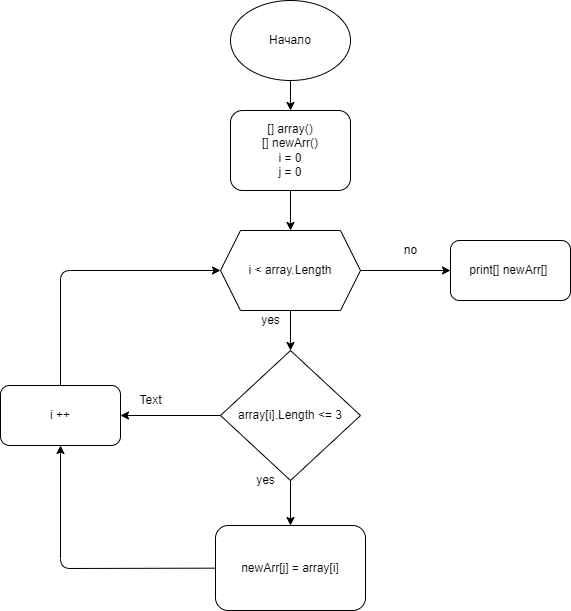

The diagram above was exported from draw.io. Its source (the exported page's mxGraphModel, read from the mxfile embedded in the PNG):
<mxGraphModel dx="1422" dy="762" grid="1" gridSize="10" guides="1" tooltips="1" connect="1" arrows="1" fold="1" page="1" pageScale="1" pageWidth="827" pageHeight="1169" math="0" shadow="0">
  <root>
    <mxCell id="0" />
    <mxCell id="1" parent="0" />
    <mxCell id="11" style="edgeStyle=none;html=1;entryX=0.5;entryY=0;entryDx=0;entryDy=0;" parent="1" source="3" target="5" edge="1">
      <mxGeometry relative="1" as="geometry" />
    </mxCell>
    <mxCell id="3" value="Начало" style="ellipse;whiteSpace=wrap;html=1;" parent="1" vertex="1">
      <mxGeometry x="340" y="30" width="120" height="80" as="geometry" />
    </mxCell>
    <mxCell id="12" style="edgeStyle=none;html=1;entryX=0.5;entryY=0;entryDx=0;entryDy=0;" parent="1" source="5" target="6" edge="1">
      <mxGeometry relative="1" as="geometry" />
    </mxCell>
    <mxCell id="5" value="[] array()&lt;br&gt;[] newArr()&lt;br&gt;i = 0&lt;br&gt;j = 0" style="rounded=1;whiteSpace=wrap;html=1;" parent="1" vertex="1">
      <mxGeometry x="340" y="140" width="120" height="80" as="geometry" />
    </mxCell>
    <mxCell id="13" style="edgeStyle=none;html=1;entryX=0.5;entryY=0;entryDx=0;entryDy=0;" parent="1" source="6" target="7" edge="1">
      <mxGeometry relative="1" as="geometry" />
    </mxCell>
    <mxCell id="17" style="edgeStyle=none;html=1;entryX=0;entryY=0.5;entryDx=0;entryDy=0;" parent="1" source="6" target="10" edge="1">
      <mxGeometry relative="1" as="geometry" />
    </mxCell>
    <mxCell id="6" value="i &amp;lt; array.Length" style="shape=hexagon;perimeter=hexagonPerimeter2;whiteSpace=wrap;html=1;fixedSize=1;" parent="1" vertex="1">
      <mxGeometry x="330" y="260" width="140" height="80" as="geometry" />
    </mxCell>
    <mxCell id="14" style="edgeStyle=none;html=1;entryX=0.5;entryY=0;entryDx=0;entryDy=0;" parent="1" source="7" target="8" edge="1">
      <mxGeometry relative="1" as="geometry" />
    </mxCell>
    <mxCell id="18" style="edgeStyle=none;html=1;entryX=1;entryY=0.5;entryDx=0;entryDy=0;" parent="1" source="7" target="9" edge="1">
      <mxGeometry relative="1" as="geometry" />
    </mxCell>
    <mxCell id="7" value="array[i].Length &amp;lt;= 3" style="rhombus;whiteSpace=wrap;html=1;" parent="1" vertex="1">
      <mxGeometry x="330" y="380" width="140" height="130" as="geometry" />
    </mxCell>
    <mxCell id="15" style="edgeStyle=none;html=1;entryX=0.5;entryY=1;entryDx=0;entryDy=0;" parent="1" source="8" target="9" edge="1">
      <mxGeometry relative="1" as="geometry">
        <Array as="points">
          <mxPoint x="170" y="598" />
        </Array>
      </mxGeometry>
    </mxCell>
    <mxCell id="8" value="newArr[j] = array[i]" style="rounded=1;whiteSpace=wrap;html=1;" parent="1" vertex="1">
      <mxGeometry x="325" y="555" width="150" height="85" as="geometry" />
    </mxCell>
    <mxCell id="16" style="edgeStyle=none;html=1;entryX=0;entryY=0.5;entryDx=0;entryDy=0;" parent="1" source="9" target="6" edge="1">
      <mxGeometry relative="1" as="geometry">
        <Array as="points">
          <mxPoint x="170" y="300" />
        </Array>
      </mxGeometry>
    </mxCell>
    <mxCell id="9" value="i ++" style="rounded=1;whiteSpace=wrap;html=1;" parent="1" vertex="1">
      <mxGeometry x="110" y="415" width="120" height="60" as="geometry" />
    </mxCell>
    <mxCell id="10" value="print[] newArr[]&amp;nbsp;" style="rounded=1;whiteSpace=wrap;html=1;" parent="1" vertex="1">
      <mxGeometry x="560" y="270" width="120" height="60" as="geometry" />
    </mxCell>
    <mxCell id="19" value="yes" style="text;html=1;align=center;verticalAlign=middle;resizable=0;points=[];autosize=1;strokeColor=none;fillColor=none;" parent="1" vertex="1">
      <mxGeometry x="360" y="500" width="30" height="20" as="geometry" />
    </mxCell>
    <mxCell id="20" value="yes" style="text;html=1;align=center;verticalAlign=middle;resizable=0;points=[];autosize=1;strokeColor=none;fillColor=none;" parent="1" vertex="1">
      <mxGeometry x="365" y="340" width="30" height="20" as="geometry" />
    </mxCell>
    <mxCell id="21" value="no" style="text;html=1;align=center;verticalAlign=middle;resizable=0;points=[];autosize=1;strokeColor=none;fillColor=none;" parent="1" vertex="1">
      <mxGeometry x="505" y="270" width="30" height="20" as="geometry" />
    </mxCell>
    <mxCell id="22" value="Text" style="text;html=1;align=center;verticalAlign=middle;resizable=0;points=[];autosize=1;strokeColor=none;fillColor=none;" parent="1" vertex="1">
      <mxGeometry x="240" y="420" width="40" height="20" as="geometry" />
    </mxCell>
  </root>
</mxGraphModel>